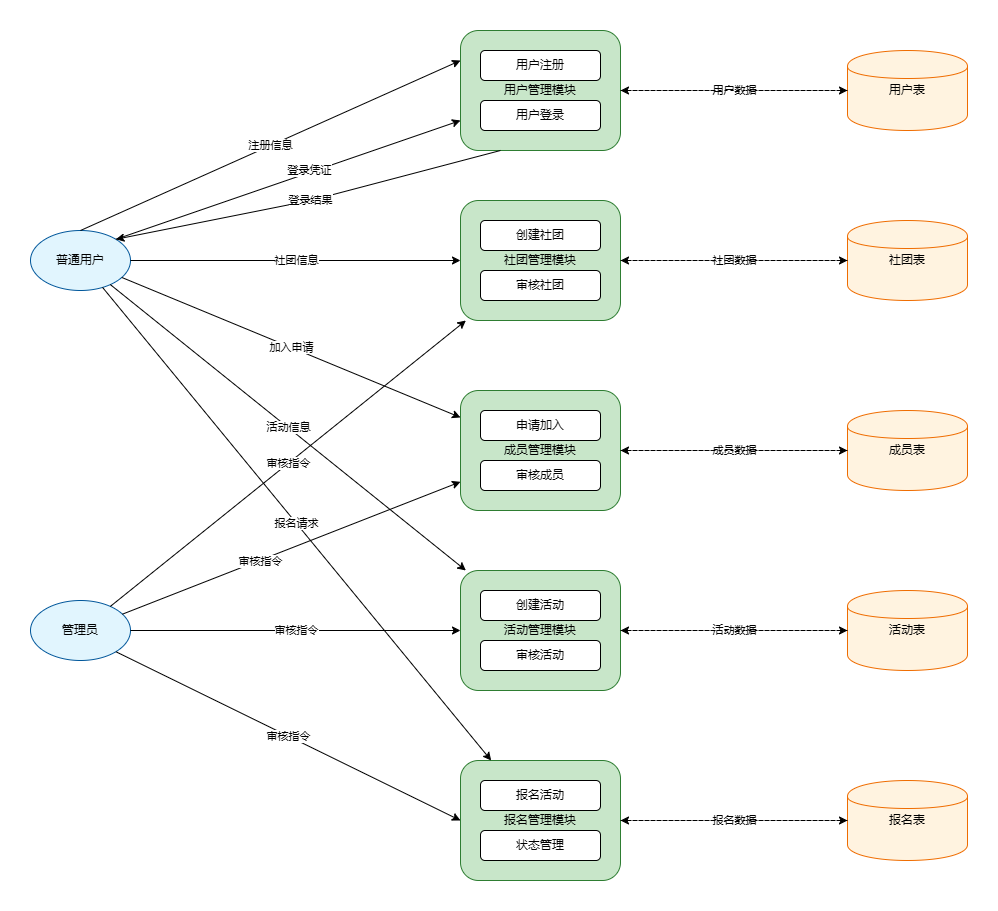

The diagram above was exported from draw.io. Its source (the exported page's mxGraphModel, read from the mxfile embedded in the PNG):
<mxGraphModel dx="1572" dy="922" grid="1" gridSize="10" guides="1" tooltips="1" connect="1" arrows="1" fold="1" page="1" pageScale="1" pageWidth="827" pageHeight="1169" math="0" shadow="0">
  <root>
    <mxCell id="0" />
    <mxCell id="1" parent="0" />
    <mxCell id="user" value="普通用户" style="ellipse;whiteSpace=wrap;html=1;fillColor=#E1F5FE;strokeColor=#01579B;" parent="1" vertex="1">
      <mxGeometry x="10" y="230" width="100" height="60" as="geometry" />
    </mxCell>
    <mxCell id="admin" value="管理员" style="ellipse;whiteSpace=wrap;html=1;fillColor=#E1F5FE;strokeColor=#01579B;" parent="1" vertex="1">
      <mxGeometry x="10" y="600" width="100" height="60" as="geometry" />
    </mxCell>
    <mxCell id="D1" value="用户表" style="shape=cylinder;whiteSpace=wrap;html=1;fillColor=#FFF3E0;strokeColor=#EF6C00;" parent="1" vertex="1">
      <mxGeometry x="827" y="50" width="120" height="80" as="geometry" />
    </mxCell>
    <mxCell id="D2" value="社团表" style="shape=cylinder;whiteSpace=wrap;html=1;fillColor=#FFF3E0;strokeColor=#EF6C00;" parent="1" vertex="1">
      <mxGeometry x="827" y="220" width="120" height="80" as="geometry" />
    </mxCell>
    <mxCell id="D3" value="活动表" style="shape=cylinder;whiteSpace=wrap;html=1;fillColor=#FFF3E0;strokeColor=#EF6C00;" parent="1" vertex="1">
      <mxGeometry x="827" y="590" width="120" height="80" as="geometry" />
    </mxCell>
    <mxCell id="D4" value="报名表" style="shape=cylinder;whiteSpace=wrap;html=1;fillColor=#FFF3E0;strokeColor=#EF6C00;" parent="1" vertex="1">
      <mxGeometry x="827" y="780" width="120" height="80" as="geometry" />
    </mxCell>
    <mxCell id="D5" value="成员表" style="shape=cylinder;whiteSpace=wrap;html=1;fillColor=#FFF3E0;strokeColor=#EF6C00;" parent="1" vertex="1">
      <mxGeometry x="827" y="410" width="120" height="80" as="geometry" />
    </mxCell>
    <mxCell id="P1" value="用户管理模块" style="rounded=1;whiteSpace=wrap;html=1;fillColor=#C8E6C9;strokeColor=#2E7D32;" parent="1" vertex="1">
      <mxGeometry x="440" y="30" width="160" height="120" as="geometry" />
    </mxCell>
    <mxCell id="P1_1" value="用户注册" style="rounded=1;whiteSpace=wrap;html=1;" parent="P1" vertex="1">
      <mxGeometry x="20" y="20" width="120" height="30" as="geometry" />
    </mxCell>
    <mxCell id="P1_2" value="用户登录" style="rounded=1;whiteSpace=wrap;html=1;" parent="P1" vertex="1">
      <mxGeometry x="20" y="70" width="120" height="30" as="geometry" />
    </mxCell>
    <mxCell id="P2" value="社团管理模块" style="rounded=1;whiteSpace=wrap;html=1;fillColor=#C8E6C9;strokeColor=#2E7D32;" parent="1" vertex="1">
      <mxGeometry x="440" y="200" width="160" height="120" as="geometry" />
    </mxCell>
    <mxCell id="P2_1" value="创建社团" style="rounded=1;whiteSpace=wrap;html=1;" parent="P2" vertex="1">
      <mxGeometry x="20" y="20" width="120" height="30" as="geometry" />
    </mxCell>
    <mxCell id="P2_2" value="审核社团" style="rounded=1;whiteSpace=wrap;html=1;" parent="P2" vertex="1">
      <mxGeometry x="20" y="70" width="120" height="30" as="geometry" />
    </mxCell>
    <mxCell id="P3" value="活动管理模块" style="rounded=1;whiteSpace=wrap;html=1;fillColor=#C8E6C9;strokeColor=#2E7D32;" parent="1" vertex="1">
      <mxGeometry x="440" y="570" width="160" height="120" as="geometry" />
    </mxCell>
    <mxCell id="P3_1" value="创建活动" style="rounded=1;whiteSpace=wrap;html=1;" parent="P3" vertex="1">
      <mxGeometry x="20" y="20" width="120" height="30" as="geometry" />
    </mxCell>
    <mxCell id="P3_2" value="审核活动" style="rounded=1;whiteSpace=wrap;html=1;" parent="P3" vertex="1">
      <mxGeometry x="20" y="70" width="120" height="30" as="geometry" />
    </mxCell>
    <mxCell id="P4" value="成员管理模块" style="rounded=1;whiteSpace=wrap;html=1;fillColor=#C8E6C9;strokeColor=#2E7D32;" parent="1" vertex="1">
      <mxGeometry x="440" y="390" width="160" height="120" as="geometry" />
    </mxCell>
    <mxCell id="P4_1" value="申请加入" style="rounded=1;whiteSpace=wrap;html=1;" parent="P4" vertex="1">
      <mxGeometry x="20" y="20" width="120" height="30" as="geometry" />
    </mxCell>
    <mxCell id="P4_2" value="审核成员" style="rounded=1;whiteSpace=wrap;html=1;" parent="P4" vertex="1">
      <mxGeometry x="20" y="70" width="120" height="30" as="geometry" />
    </mxCell>
    <mxCell id="P5" value="报名管理模块" style="rounded=1;whiteSpace=wrap;html=1;fillColor=#C8E6C9;strokeColor=#2E7D32;" parent="1" vertex="1">
      <mxGeometry x="440" y="760" width="160" height="120" as="geometry" />
    </mxCell>
    <mxCell id="P5_1" value="报名活动" style="rounded=1;whiteSpace=wrap;html=1;" parent="P5" vertex="1">
      <mxGeometry x="20" y="20" width="120" height="30" as="geometry" />
    </mxCell>
    <mxCell id="P5_2" value="状态管理" style="rounded=1;whiteSpace=wrap;html=1;" parent="P5" vertex="1">
      <mxGeometry x="20" y="70" width="120" height="30" as="geometry" />
    </mxCell>
    <mxCell id="flow1" value="注册信息" style="endArrow=classic;html=1;entryX=0;entryY=0.25;entryDx=0;entryDy=0;exitX=0.5;exitY=0;exitDx=0;exitDy=0;" parent="1" source="user" target="P1" edge="1">
      <mxGeometry relative="1" as="geometry">
        <Array as="points" />
      </mxGeometry>
    </mxCell>
    <mxCell id="flow2" value="登录凭证" style="endArrow=classic;html=1;entryX=0;entryY=0.75;entryDx=0;entryDy=0;exitX=1;exitY=0;exitDx=0;exitDy=0;" parent="1" source="user" target="P1" edge="1">
      <mxGeometry x="0.1326" y="2" relative="1" as="geometry">
        <mxPoint x="130" y="240" as="sourcePoint" />
        <Array as="points" />
        <mxPoint as="offset" />
      </mxGeometry>
    </mxCell>
    <mxCell id="flow3" value="登录结果" style="endArrow=classic;html=1;exitX=0.25;exitY=1;exitDx=0;exitDy=0;entryX=1;entryY=0;entryDx=0;entryDy=0;" parent="1" source="P1" target="user" edge="1">
      <mxGeometry x="-0.0049" relative="1" as="geometry">
        <mxPoint x="443" y="133" as="sourcePoint" />
        <mxPoint x="100" y="250" as="targetPoint" />
        <Array as="points">
          <mxPoint x="290" y="200" />
        </Array>
        <mxPoint as="offset" />
      </mxGeometry>
    </mxCell>
    <mxCell id="flow4" value="社团信息" style="endArrow=classic;html=1;" parent="1" target="P2" edge="1">
      <mxGeometry relative="1" as="geometry">
        <mxPoint x="110" y="260" as="sourcePoint" />
      </mxGeometry>
    </mxCell>
    <mxCell id="flow5" value="审核指令" style="endArrow=classic;html=1;" parent="1" source="admin" target="P2" edge="1">
      <mxGeometry relative="1" as="geometry" />
    </mxCell>
    <mxCell id="flow6" value="活动信息" style="endArrow=classic;html=1;" parent="1" source="user" target="P3" edge="1">
      <mxGeometry relative="1" as="geometry" />
    </mxCell>
    <mxCell id="flow7" value="审核指令" style="endArrow=classic;html=1;" parent="1" source="admin" target="P3" edge="1">
      <mxGeometry relative="1" as="geometry" />
    </mxCell>
    <mxCell id="flow8" value="加入申请" style="endArrow=classic;html=1;" parent="1" source="user" target="P4" edge="1">
      <mxGeometry relative="1" as="geometry" />
    </mxCell>
    <mxCell id="flow9" value="审核指令" style="endArrow=classic;html=1;" parent="1" source="admin" target="P4" edge="1">
      <mxGeometry x="-0.1839" relative="1" as="geometry">
        <mxPoint y="1" as="offset" />
      </mxGeometry>
    </mxCell>
    <mxCell id="flow10" value="报名请求" style="endArrow=classic;html=1;" parent="1" source="user" target="P5" edge="1">
      <mxGeometry relative="1" as="geometry" />
    </mxCell>
    <mxCell id="db1" value="用户数据" style="endArrow=classic;html=1;dashed=1;" parent="1" source="P1" target="D1" edge="1">
      <mxGeometry relative="1" as="geometry" />
    </mxCell>
    <mxCell id="db2" value="" style="endArrow=classic;html=1;dashed=1;" parent="1" source="D1" target="P1" edge="1">
      <mxGeometry relative="1" as="geometry" />
    </mxCell>
    <mxCell id="db3" value="社团数据" style="endArrow=classic;html=1;dashed=1;" parent="1" source="P2" target="D2" edge="1">
      <mxGeometry relative="1" as="geometry" />
    </mxCell>
    <mxCell id="db4" value="" style="endArrow=classic;html=1;dashed=1;" parent="1" source="D2" target="P2" edge="1">
      <mxGeometry relative="1" as="geometry" />
    </mxCell>
    <mxCell id="db5" value="活动数据" style="endArrow=classic;html=1;dashed=1;" parent="1" source="P3" target="D3" edge="1">
      <mxGeometry relative="1" as="geometry" />
    </mxCell>
    <mxCell id="db6" value="" style="endArrow=classic;html=1;dashed=1;" parent="1" source="D3" target="P3" edge="1">
      <mxGeometry relative="1" as="geometry" />
    </mxCell>
    <mxCell id="db7" value="成员数据" style="endArrow=classic;html=1;dashed=1;" parent="1" source="P4" target="D5" edge="1">
      <mxGeometry relative="1" as="geometry" />
    </mxCell>
    <mxCell id="db8" value="" style="endArrow=classic;html=1;dashed=1;" parent="1" source="D5" target="P4" edge="1">
      <mxGeometry relative="1" as="geometry" />
    </mxCell>
    <mxCell id="db9" value="报名数据" style="endArrow=classic;html=1;dashed=1;" parent="1" source="P5" target="D4" edge="1">
      <mxGeometry relative="1" as="geometry" />
    </mxCell>
    <mxCell id="db10" value="" style="endArrow=classic;html=1;dashed=1;" parent="1" source="D4" target="P5" edge="1">
      <mxGeometry relative="1" as="geometry" />
    </mxCell>
    <mxCell id="lRULsTHRlZS3BFCdS1x5-4" value="审核指令" style="endArrow=classic;html=1;exitX=1;exitY=1;exitDx=0;exitDy=0;entryX=0;entryY=0.5;entryDx=0;entryDy=0;" edge="1" parent="1" source="admin" target="P5">
      <mxGeometry relative="1" as="geometry">
        <mxPoint x="90" y="606" as="sourcePoint" />
        <mxPoint x="444" y="510" as="targetPoint" />
      </mxGeometry>
    </mxCell>
  </root>
</mxGraphModel>